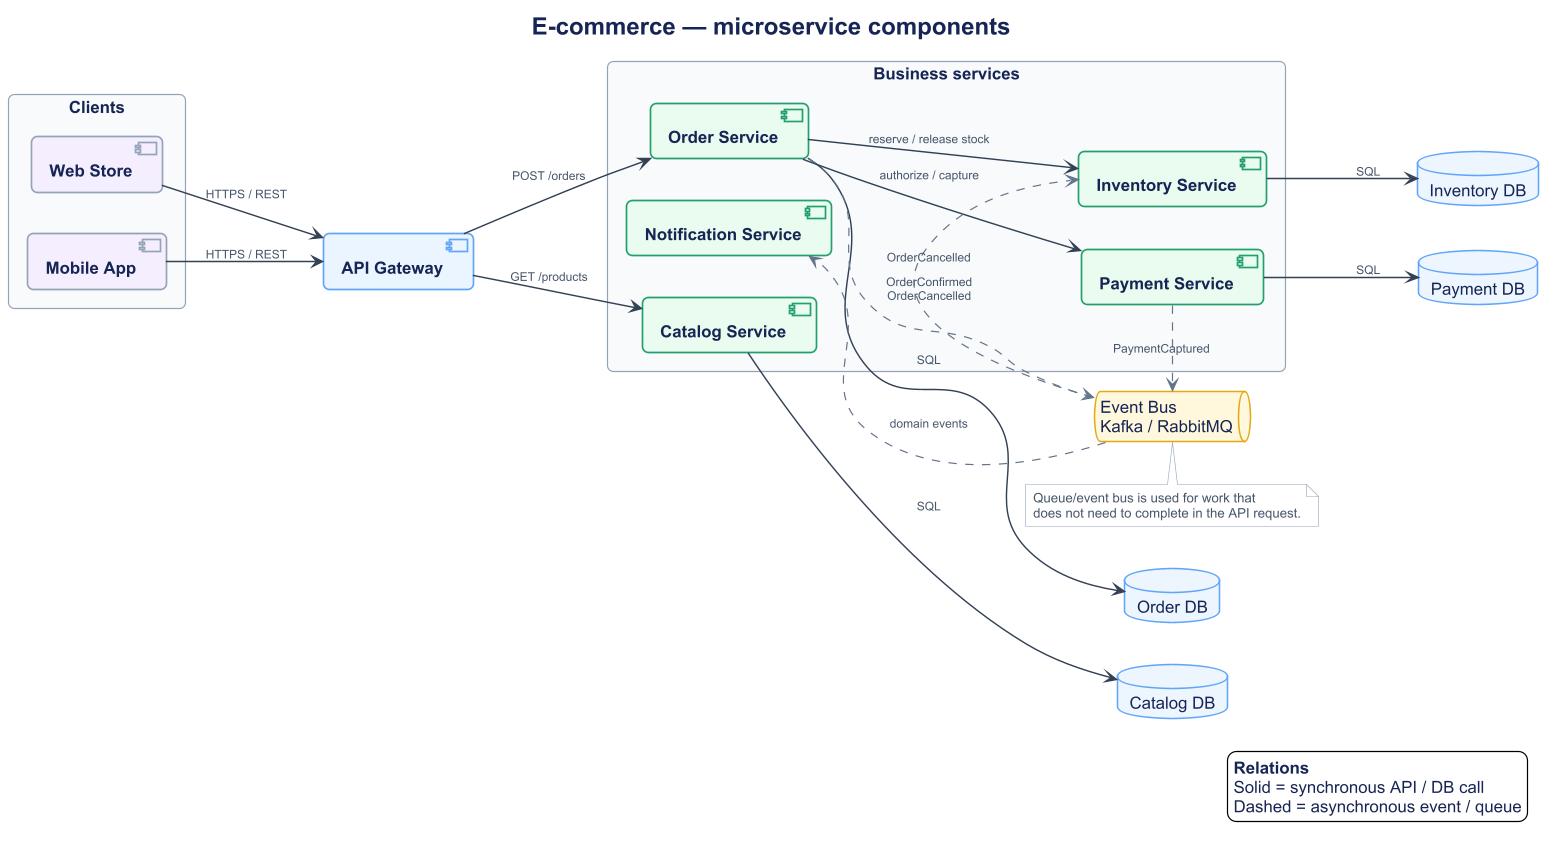

The diagram above was rendered by PlantUML. Its source (embedded in the PNG):
@startuml
!include ../../themes/component-theme.puml

title E-commerce — microservice components
left to right direction

rectangle "Clients" {
    component "Web Store" as Web <<client>>
    component "Mobile App" as Mobile <<client>>
}

component "API Gateway" as Gateway <<gateway>>

rectangle "Business services" {
    component "Catalog Service" as Catalog <<service>>
    component "Order Service" as Order <<service>>
    component "Inventory Service" as Inventory <<service>>
    component "Payment Service" as Payment <<service>>
    component "Notification Service" as Notification <<service>>
}

queue "Event Bus\nKafka / RabbitMQ" as Bus <<broker>>

database "Catalog DB" as CatalogDb <<datastore>>
database "Order DB" as OrderDb <<datastore>>
database "Inventory DB" as InventoryDb <<datastore>>
database "Payment DB" as PaymentDb <<datastore>>

Web -[COLOR_ARROW_SYNC]-> Gateway : HTTPS / REST
Mobile -[COLOR_ARROW_SYNC]-> Gateway : HTTPS / REST

Gateway -[COLOR_ARROW_SYNC]-> Catalog : GET /products
Gateway -[COLOR_ARROW_SYNC]-> Order : POST /orders

Order -[COLOR_ARROW_SYNC]-> Inventory : reserve / release stock
Order -[COLOR_ARROW_SYNC]-> Payment : authorize / capture

Catalog -[COLOR_ARROW_SYNC]-> CatalogDb : SQL
Order -[COLOR_ARROW_SYNC]-> OrderDb : SQL
Inventory -[COLOR_ARROW_SYNC]-> InventoryDb : SQL
Payment -[COLOR_ARROW_SYNC]-> PaymentDb : SQL

Order -[COLOR_ARROW_ASYNC,dashed]-> Bus : OrderConfirmed\nOrderCancelled
Payment -[COLOR_ARROW_ASYNC,dashed]-> Bus : PaymentCaptured
Bus -[COLOR_ARROW_ASYNC,dashed]-> Notification : domain events
Bus -[COLOR_ARROW_ASYNC,dashed]-> Inventory : OrderCancelled

note bottom of Bus
  Queue/event bus is used for work that
  does not need to complete in the API request.
end note

legend bottom right
  **Relations**
  Solid = synchronous API / DB call
  Dashed = asynchronous event / queue
endlegend

@enduml